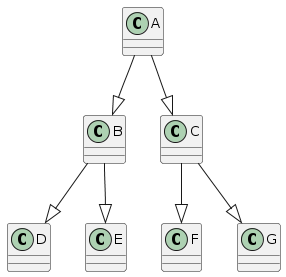

The diagram above was rendered by PlantUML. Its source (embedded in the PNG):
@startuml
A --|> B
A --|> C
B --|> D
B --|> E
C --|> F
C --|> G
@enduml